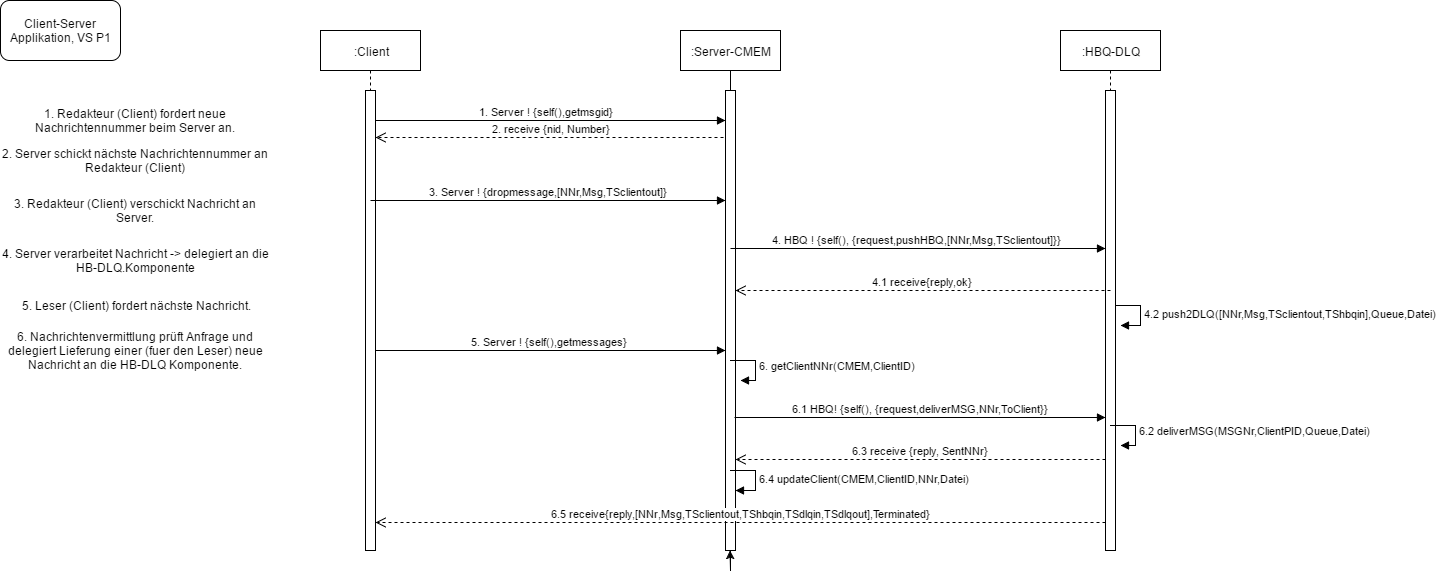

The diagram above was exported from draw.io. Its source (the exported page's mxGraphModel, read from the mxfile embedded in the PNG):
<mxGraphModel dx="1426" dy="696" grid="1" gridSize="10" guides="1" tooltips="1" connect="1" arrows="1" fold="1" page="1" pageScale="1" pageWidth="826" pageHeight="1169" background="#ffffff" math="0" shadow="0">
  <root>
    <mxCell id="0" />
    <mxCell id="1" parent="0" />
    <mxCell id="2" value="Client-Server Applikation, VS P1" style="rounded=1;whiteSpace=wrap;html=1;" vertex="1" parent="1">
      <mxGeometry x="10" y="10" width="120" height="60" as="geometry" />
    </mxCell>
    <mxCell id="3" value="1. Redakteur (Client) fordert neue Nachrichtennummer beim Server an." style="text;html=1;strokeColor=none;fillColor=none;align=center;verticalAlign=middle;whiteSpace=wrap;" vertex="1" parent="1">
      <mxGeometry x="10" y="120" width="270" height="20" as="geometry" />
    </mxCell>
    <mxCell id="4" value="3. Redakteur (Client) verschickt Nachricht an Server." style="text;html=1;strokeColor=none;fillColor=none;align=center;verticalAlign=middle;whiteSpace=wrap;" vertex="1" parent="1">
      <mxGeometry x="10" y="210" width="270" height="20" as="geometry" />
    </mxCell>
    <mxCell id="5" value="4. Server verarbeitet Nachricht -&amp;gt; delegiert an die HB-DLQ.Komponente" style="text;html=1;strokeColor=none;fillColor=none;align=center;verticalAlign=middle;whiteSpace=wrap;" vertex="1" parent="1">
      <mxGeometry x="10" y="260" width="270" height="20" as="geometry" />
    </mxCell>
    <mxCell id="6" value="2. Server schickt nächste Nachrichtennummer an Redakteur (Client)" style="text;html=1;strokeColor=none;fillColor=none;align=center;verticalAlign=middle;whiteSpace=wrap;" vertex="1" parent="1">
      <mxGeometry x="10" y="160" width="270" height="20" as="geometry" />
    </mxCell>
    <mxCell id="7" value="5. Leser (Client) fordert nächste Nachricht." style="text;html=1;strokeColor=none;fillColor=none;align=center;verticalAlign=middle;whiteSpace=wrap;" vertex="1" parent="1">
      <mxGeometry x="10" y="305" width="270" height="20" as="geometry" />
    </mxCell>
    <mxCell id="8" value="6. Nachrichtenvermittlung prüft Anfrage und delegiert Lieferung einer (fuer den Leser) neue Nachricht an die HB-DLQ Komponente." style="text;html=1;strokeColor=none;fillColor=none;align=center;verticalAlign=middle;whiteSpace=wrap;" vertex="1" parent="1">
      <mxGeometry x="10" y="350" width="270" height="20" as="geometry" />
    </mxCell>
    <mxCell id="9" value=":Client" style="shape=umlLifeline;perimeter=lifelinePerimeter;whiteSpace=wrap;html=1;container=1;collapsible=0;recursiveResize=0;outlineConnect=0;" vertex="1" parent="1">
      <mxGeometry x="330" y="40" width="100" height="520" as="geometry" />
    </mxCell>
    <mxCell id="10" value="" style="html=1;points=[];perimeter=orthogonalPerimeter;" vertex="1" parent="9">
      <mxGeometry x="45" y="60" width="10" height="460" as="geometry" />
    </mxCell>
    <mxCell id="11" value="3.&amp;nbsp;Server ! {dropmessage,[NNr,Msg,TSclientout]}" style="html=1;verticalAlign=bottom;endArrow=block;" edge="1" parent="9" target="20">
      <mxGeometry width="80" relative="1" as="geometry">
        <mxPoint x="50" y="170" as="sourcePoint" />
        <mxPoint x="130" y="170" as="targetPoint" />
      </mxGeometry>
    </mxCell>
    <mxCell id="12" value=":HBQ-DLQ" style="shape=umlLifeline;perimeter=lifelinePerimeter;whiteSpace=wrap;html=1;container=1;collapsible=0;recursiveResize=0;outlineConnect=0;" vertex="1" parent="1">
      <mxGeometry x="1070" y="40" width="100" height="520" as="geometry" />
    </mxCell>
    <mxCell id="13" value="" style="html=1;points=[];perimeter=orthogonalPerimeter;" vertex="1" parent="12">
      <mxGeometry x="45" y="60" width="10" height="460" as="geometry" />
    </mxCell>
    <mxCell id="14" value="4.2 push2DLQ([NNr,Msg,TSclientout,TShbqin],Queue,Datei)" style="edgeStyle=orthogonalEdgeStyle;html=1;align=left;spacingLeft=2;endArrow=block;rounded=0;entryX=1;entryY=0;" edge="1" parent="12">
      <mxGeometry relative="1" as="geometry">
        <mxPoint x="55" y="275" as="sourcePoint" />
        <Array as="points">
          <mxPoint x="80" y="275" />
        </Array>
        <mxPoint x="60" y="295" as="targetPoint" />
      </mxGeometry>
    </mxCell>
    <mxCell id="15" value="6.2 deliverMSG(MSGNr,ClientPID,Queue,Datei)&amp;nbsp;" style="edgeStyle=orthogonalEdgeStyle;html=1;align=left;spacingLeft=2;endArrow=block;rounded=0;entryX=1;entryY=0;" edge="1" parent="12">
      <mxGeometry relative="1" as="geometry">
        <mxPoint x="50" y="395" as="sourcePoint" />
        <Array as="points">
          <mxPoint x="75" y="395" />
          <mxPoint x="75" y="415" />
        </Array>
        <mxPoint x="60" y="415" as="targetPoint" />
      </mxGeometry>
    </mxCell>
    <mxCell id="16" value="2. receive {nid, Number}" style="html=1;verticalAlign=bottom;endArrow=open;dashed=1;endSize=8;exitX=0.4;exitY=0.103;exitPerimeter=0;" edge="1" source="20" target="10" parent="1">
      <mxGeometry x="0.0047" relative="1" as="geometry">
        <mxPoint x="668" y="162" as="sourcePoint" />
        <mxPoint x="455" y="160" as="targetPoint" />
        <Array as="points" />
        <mxPoint as="offset" />
      </mxGeometry>
    </mxCell>
    <mxCell id="17" value="1. Server ! {self(),getmsgid}" style="html=1;verticalAlign=bottom;endArrow=block;" edge="1" source="10" target="20" parent="1">
      <mxGeometry x="-0.0233" width="80" relative="1" as="geometry">
        <mxPoint x="450" y="130" as="sourcePoint" />
        <mxPoint x="665" y="130" as="targetPoint" />
        <Array as="points">
          <mxPoint x="565" y="130" />
        </Array>
        <mxPoint as="offset" />
      </mxGeometry>
    </mxCell>
    <mxCell id="18" value=":Server-CMEM" style="shape=umlLifeline;perimeter=lifelinePerimeter;whiteSpace=wrap;html=1;container=1;collapsible=0;recursiveResize=0;outlineConnect=0;" vertex="1" parent="1">
      <mxGeometry x="690" y="40" width="100" height="520" as="geometry" />
    </mxCell>
    <mxCell id="19" style="edgeStyle=orthogonalEdgeStyle;rounded=0;html=1;jettySize=auto;orthogonalLoop=1;" edge="1" parent="18" source="20" target="18">
      <mxGeometry relative="1" as="geometry" />
    </mxCell>
    <mxCell id="20" value="" style="html=1;points=[];perimeter=orthogonalPerimeter;" vertex="1" parent="18">
      <mxGeometry x="45" y="60" width="10" height="460" as="geometry" />
    </mxCell>
    <mxCell id="21" value="4. HBQ ! {self(), {request,pushHBQ,[NNr,Msg,TSclientout]}}&amp;nbsp;" style="html=1;verticalAlign=bottom;endArrow=block;" edge="1" parent="18" target="13">
      <mxGeometry width="80" relative="1" as="geometry">
        <mxPoint x="50" y="218" as="sourcePoint" />
        <mxPoint x="329" y="216" as="targetPoint" />
        <Array as="points" />
      </mxGeometry>
    </mxCell>
    <mxCell id="22" value="6. getClientNNr(CMEM,ClientID)" style="edgeStyle=orthogonalEdgeStyle;html=1;align=left;spacingLeft=2;endArrow=block;rounded=0;entryX=1;entryY=0;" edge="1" parent="18">
      <mxGeometry relative="1" as="geometry">
        <mxPoint x="50" y="330" as="sourcePoint" />
        <Array as="points">
          <mxPoint x="75" y="330" />
        </Array>
        <mxPoint x="60" y="350" as="targetPoint" />
      </mxGeometry>
    </mxCell>
    <mxCell id="23" value="6.4 updateClient(CMEM,ClientID,NNr,Datei)" style="edgeStyle=orthogonalEdgeStyle;html=1;align=left;spacingLeft=2;endArrow=block;rounded=0;entryX=1;entryY=0;" edge="1" parent="18">
      <mxGeometry relative="1" as="geometry">
        <mxPoint x="50" y="440" as="sourcePoint" />
        <Array as="points">
          <mxPoint x="75" y="440" />
        </Array>
        <mxPoint x="55" y="460" as="targetPoint" />
      </mxGeometry>
    </mxCell>
    <mxCell id="24" value="4.1 receive{reply,ok}" style="html=1;verticalAlign=bottom;endArrow=open;dashed=1;endSize=8;" edge="1" target="20" parent="1">
      <mxGeometry relative="1" as="geometry">
        <mxPoint x="1120" y="300" as="sourcePoint" />
        <mxPoint x="1040" y="300" as="targetPoint" />
      </mxGeometry>
    </mxCell>
    <mxCell id="25" value="5. Server ! {self(),getmessages}&amp;nbsp;" style="html=1;verticalAlign=bottom;endArrow=block;" edge="1" parent="1">
      <mxGeometry width="80" relative="1" as="geometry">
        <mxPoint x="385" y="360" as="sourcePoint" />
        <mxPoint x="735" y="360" as="targetPoint" />
      </mxGeometry>
    </mxCell>
    <mxCell id="26" value="6.1 HBQ! {self(), {request,deliverMSG,NNr,ToClient}}" style="html=1;verticalAlign=bottom;endArrow=block;exitX=0.9;exitY=0.827;exitPerimeter=0;" edge="1" parent="1">
      <mxGeometry width="80" relative="1" as="geometry">
        <mxPoint x="744" y="427" as="sourcePoint" />
        <mxPoint x="1115" y="427" as="targetPoint" />
      </mxGeometry>
    </mxCell>
    <mxCell id="27" value="6.3 receive {reply, SentNNr}" style="html=1;verticalAlign=bottom;endArrow=open;dashed=1;endSize=8;" edge="1" parent="1">
      <mxGeometry relative="1" as="geometry">
        <mxPoint x="1115" y="469" as="sourcePoint" />
        <mxPoint x="745" y="469" as="targetPoint" />
      </mxGeometry>
    </mxCell>
    <mxCell id="28" value="6.5 receive{reply,[NNr,Msg,TSclientout,TShbqin,TSdlqin,TSdlqout],Terminated}" style="html=1;verticalAlign=bottom;endArrow=open;dashed=1;endSize=8;" edge="1" parent="1">
      <mxGeometry relative="1" as="geometry">
        <mxPoint x="1115" y="532" as="sourcePoint" />
        <mxPoint x="385" y="532" as="targetPoint" />
      </mxGeometry>
    </mxCell>
  </root>
</mxGraphModel>